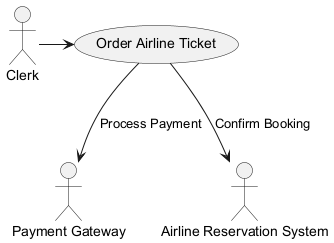

The diagram above was rendered by PlantUML. Its source (embedded in the PNG):
@startuml
actor Clerk
actor "Payment Gateway" as PG
actor "Airline Reservation System" as ARS

Clerk -> (Order Airline Ticket)
(Order Airline Ticket) --> PG : Process Payment
(Order Airline Ticket) --> ARS : Confirm Booking

@enduml